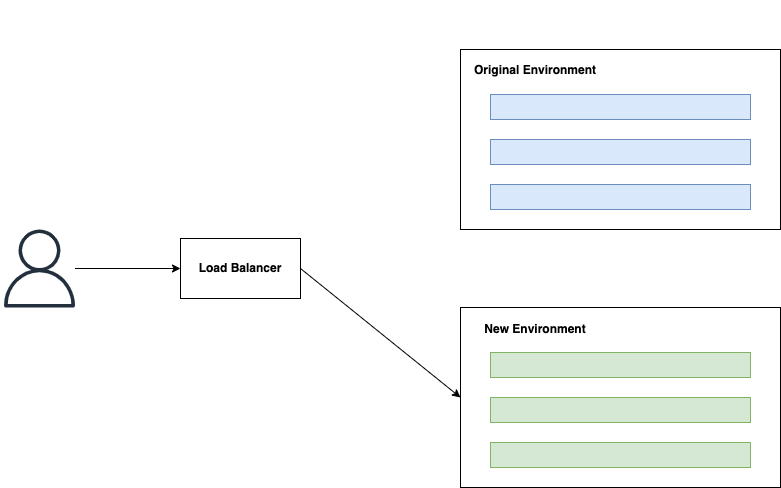

The diagram above was exported from draw.io. Its source (the exported page's mxGraphModel, read from the mxfile embedded in the PNG):
<mxGraphModel dx="2066" dy="1129" grid="1" gridSize="10" guides="1" tooltips="1" connect="1" arrows="1" fold="1" page="1" pageScale="1" pageWidth="827" pageHeight="1169" math="0" shadow="0">
  <root>
    <mxCell id="0" />
    <mxCell id="1" parent="0" />
    <mxCell id="sA1It6u07xP3B-NihlXA-1" value="" style="group" vertex="1" connectable="0" parent="1">
      <mxGeometry x="20" y="50" width="780" height="487" as="geometry" />
    </mxCell>
    <mxCell id="sA1It6u07xP3B-NihlXA-2" value="" style="group" vertex="1" connectable="0" parent="sA1It6u07xP3B-NihlXA-1">
      <mxGeometry x="460" y="307" width="320" height="180" as="geometry" />
    </mxCell>
    <mxCell id="sA1It6u07xP3B-NihlXA-3" value="" style="rounded=0;whiteSpace=wrap;html=1;" vertex="1" parent="sA1It6u07xP3B-NihlXA-2">
      <mxGeometry width="320" height="180" as="geometry" />
    </mxCell>
    <mxCell id="sA1It6u07xP3B-NihlXA-4" value="" style="rounded=0;whiteSpace=wrap;html=1;fillColor=#d5e8d4;strokeColor=#82b366;" vertex="1" parent="sA1It6u07xP3B-NihlXA-2">
      <mxGeometry x="30" y="45" width="260" height="25" as="geometry" />
    </mxCell>
    <mxCell id="sA1It6u07xP3B-NihlXA-5" value="" style="rounded=0;whiteSpace=wrap;html=1;fillColor=#d5e8d4;strokeColor=#82b366;" vertex="1" parent="sA1It6u07xP3B-NihlXA-2">
      <mxGeometry x="30" y="135" width="260" height="25" as="geometry" />
    </mxCell>
    <mxCell id="sA1It6u07xP3B-NihlXA-6" value="" style="rounded=0;whiteSpace=wrap;html=1;fillColor=#d5e8d4;strokeColor=#82b366;" vertex="1" parent="sA1It6u07xP3B-NihlXA-2">
      <mxGeometry x="30" y="90" width="260" height="25" as="geometry" />
    </mxCell>
    <mxCell id="sA1It6u07xP3B-NihlXA-7" value="New Environment" style="text;html=1;strokeColor=none;fillColor=none;align=center;verticalAlign=middle;whiteSpace=wrap;rounded=0;fontStyle=1" vertex="1" parent="sA1It6u07xP3B-NihlXA-2">
      <mxGeometry x="10" y="7" width="130" height="29" as="geometry" />
    </mxCell>
    <mxCell id="sA1It6u07xP3B-NihlXA-8" value="" style="sketch=0;outlineConnect=0;fontColor=#232F3E;gradientColor=none;fillColor=#232F3D;strokeColor=none;dashed=0;verticalLabelPosition=bottom;verticalAlign=top;align=center;html=1;fontSize=12;fontStyle=0;aspect=fixed;pointerEvents=1;shape=mxgraph.aws4.user;" vertex="1" parent="sA1It6u07xP3B-NihlXA-1">
      <mxGeometry y="229" width="78" height="78" as="geometry" />
    </mxCell>
    <mxCell id="sA1It6u07xP3B-NihlXA-9" value="&lt;b&gt;Load Balancer&lt;/b&gt;" style="rounded=0;whiteSpace=wrap;html=1;" vertex="1" parent="sA1It6u07xP3B-NihlXA-1">
      <mxGeometry x="180" y="238" width="120" height="60" as="geometry" />
    </mxCell>
    <mxCell id="sA1It6u07xP3B-NihlXA-10" style="edgeStyle=orthogonalEdgeStyle;rounded=0;orthogonalLoop=1;jettySize=auto;html=1;entryX=0;entryY=0.5;entryDx=0;entryDy=0;" edge="1" parent="sA1It6u07xP3B-NihlXA-1" source="sA1It6u07xP3B-NihlXA-8" target="sA1It6u07xP3B-NihlXA-9">
      <mxGeometry relative="1" as="geometry" />
    </mxCell>
    <mxCell id="sA1It6u07xP3B-NihlXA-11" value="" style="endArrow=classic;html=1;rounded=0;exitX=1;exitY=0.5;exitDx=0;exitDy=0;entryX=0;entryY=0.5;entryDx=0;entryDy=0;" edge="1" parent="sA1It6u07xP3B-NihlXA-1" source="sA1It6u07xP3B-NihlXA-9" target="sA1It6u07xP3B-NihlXA-3">
      <mxGeometry width="50" height="50" relative="1" as="geometry">
        <mxPoint x="360" y="488" as="sourcePoint" />
        <mxPoint x="450" y="268" as="targetPoint" />
      </mxGeometry>
    </mxCell>
    <mxCell id="sA1It6u07xP3B-NihlXA-12" value="" style="group" vertex="1" connectable="0" parent="sA1It6u07xP3B-NihlXA-1">
      <mxGeometry x="460" y="49" width="320" height="180" as="geometry" />
    </mxCell>
    <mxCell id="sA1It6u07xP3B-NihlXA-13" value="" style="rounded=0;whiteSpace=wrap;html=1;" vertex="1" parent="sA1It6u07xP3B-NihlXA-12">
      <mxGeometry width="320" height="180" as="geometry" />
    </mxCell>
    <mxCell id="sA1It6u07xP3B-NihlXA-14" value="" style="rounded=0;whiteSpace=wrap;html=1;fillColor=#dae8fc;strokeColor=#6c8ebf;" vertex="1" parent="sA1It6u07xP3B-NihlXA-12">
      <mxGeometry x="30" y="45" width="260" height="25" as="geometry" />
    </mxCell>
    <mxCell id="sA1It6u07xP3B-NihlXA-15" value="" style="rounded=0;whiteSpace=wrap;html=1;fillColor=#dae8fc;strokeColor=#6c8ebf;" vertex="1" parent="sA1It6u07xP3B-NihlXA-12">
      <mxGeometry x="30" y="135" width="260" height="25" as="geometry" />
    </mxCell>
    <mxCell id="sA1It6u07xP3B-NihlXA-16" value="" style="rounded=0;whiteSpace=wrap;html=1;fillColor=#dae8fc;strokeColor=#6c8ebf;" vertex="1" parent="sA1It6u07xP3B-NihlXA-12">
      <mxGeometry x="30" y="90" width="260" height="25" as="geometry" />
    </mxCell>
    <mxCell id="sA1It6u07xP3B-NihlXA-17" value="Original Environment" style="text;html=1;strokeColor=none;fillColor=none;align=center;verticalAlign=middle;whiteSpace=wrap;rounded=0;fontStyle=1" vertex="1" parent="sA1It6u07xP3B-NihlXA-12">
      <mxGeometry x="10" y="6" width="130" height="30" as="geometry" />
    </mxCell>
  </root>
</mxGraphModel>